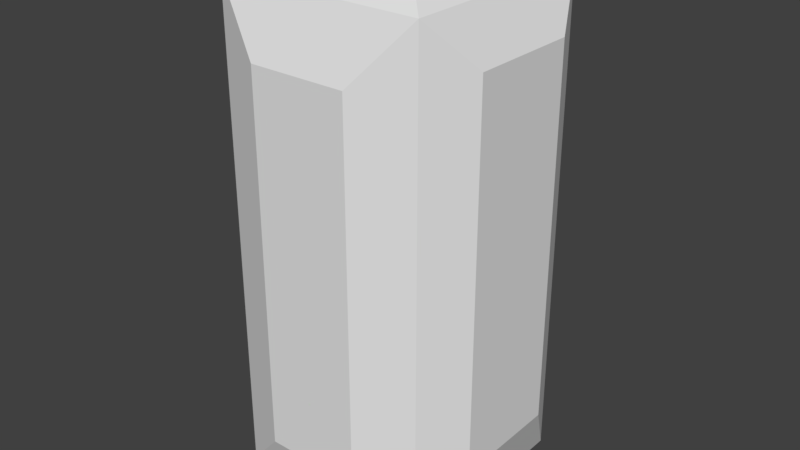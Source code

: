# Source: grid_forest_wall_2.blend  (saved by Blender 2.79.0; exported with 4.5.12 LTS)
import bpy
from mathutils import Matrix  # noqa: F401  (used for matrix-valued properties, if any)

bpy.ops.wm.read_factory_settings(use_empty=True)
scene = bpy.context.scene
scene.name = 'Scene'

# ---- collections
col_collection_1 = bpy.data.collections.new('Collection 1'); scene.collection.children.link(col_collection_1)
col_collection_2 = bpy.data.collections.new('Collection 2'); scene.collection.children.link(col_collection_2)

# ---- materials (node trees are filled in below, after node groups)
mat_rock = bpy.data.materials.new('rock')
mat_rock.alpha_threshold = 0.0
mat_rock.use_transparent_shadow = False
mat_rock.diffuse_color = (0.1782, 1.0, 0.0, 1.0)
mat_rock.roughness = 0.5
mat_rock.specular_intensity = 0.0
mat_rock.line_color = (0.0, 0.0, 0.0, 1.0)

# ---- material node trees

# ---- world
world_world = bpy.data.worlds.new('World'); scene.world = world_world
world_world.color = (0.05088, 0.05088, 0.05088)
world_world.use_sun_shadow = False
world_world.sun_shadow_jitter_overblur = 0.0
world_world.cycles.sampling_method = 'MANUAL'

# ---- meshes
me_plane_001 = bpy.data.meshes.new('Plane.001')
me_plane_001.from_pydata([(0.8118, 0.8118, 3.891), (0.8118, 0.8118, 0.0), (0.8118, -0.8118, 3.891), (0.8118, -0.8118, 0.0), (-0.8118, 0.8118, 3.891), (-0.8118, 0.8118, 0.0), (-0.8118, -0.8118, 3.891), (-0.8118, -0.8118, 0.0), (-0.9898, 0.5044, 3.584), (-0.9898, 0.5044, 0.4956), (-0.9898, -0.5044, 3.584), (-0.9898, -0.5044, 0.4956), (0.9975, -0.4403, 3.52), (0.9975, -0.4403, 0.5597), (0.9975, 0.4403, 3.52), (0.9975, 0.4403, 0.5597), (0.5663, -0.5663, 4.046), (-0.5663, -0.5663, 4.046), (0.5663, 0.5663, 4.046), (-0.5663, 0.5663, 4.046), (0.3854, -0.9898, 3.416), (-0.3854, -0.9898, 3.416), (0.3854, -0.9898, 0.4758), (-0.3854, -0.9898, 0.4758), (0.4226, 0.9898, 3.457), (0.4226, 0.9898, 0.4343), (-0.4226, 0.9898, 3.457), (-0.4226, 0.9898, 0.4343)], [], [(2, 0, 18, 16), (5, 1, 3, 7), (1, 5, 27, 25), (3, 2, 20, 22), (7, 6, 10, 11), (2, 3, 13, 12), (11, 10, 8, 9), (4, 5, 9, 8), (5, 7, 11, 9), (6, 4, 8, 10), (15, 14, 12, 13), (3, 1, 15, 13), (0, 2, 12, 14), (1, 0, 14, 15), (18, 19, 17, 16), (6, 2, 16, 17), (0, 4, 19, 18), (4, 6, 17, 19), (22, 20, 21, 23), (6, 7, 23, 21), (2, 6, 21, 20), (7, 3, 22, 23), (27, 26, 24, 25), (5, 4, 26, 27), (4, 0, 24, 26), (0, 1, 25, 24)])
me_plane_001.use_remesh_preserve_volume = False
me_plane_001.use_remesh_preserve_attributes = False
me_plane_001.use_mirror_vertex_groups = False
me_plane_001.update()
me_circle = bpy.data.meshes.new('Circle')
me_circle.from_pydata([(4.24e-08, 0.3351, -0.00282), (-0.1282, 0.3096, -0.00282), (-0.2369, 0.2369, -0.00282), (-0.3096, 0.1282, -0.00282), (-0.3351, -1.752e-08, -0.00282), (-0.3096, -0.1282, -0.00282), (-0.2369, -0.2369, -0.00282), (-0.1282, -0.3096, -0.00282), (-8.777e-09, -0.3351, -0.00282), (0.1282, -0.3096, -0.00282), (0.2369, -0.2369, -0.00282), (0.3096, -0.1282, -0.00282), (0.3351, 1.209e-09, -0.00282), (0.3096, 0.1282, -0.00282), (0.2369, 0.2369, -0.00282), (0.1282, 0.3096, -0.00282), (1.118e-07, 1.0, 1.004), (-0.1282, 0.3096, 0.03745), (-0.7071, 0.7071, 1.004), (-0.3096, 0.1282, 0.03745), (-1.0, -6.706e-08, 1.004), (-0.3096, -0.1282, 0.03745), (-0.7071, -0.7071, 1.004), (-0.1282, -0.3096, 0.03745), (-4.098e-08, -1.0, 1.004), (0.1282, -0.3096, 0.03745), (0.7071, -0.7071, 1.004), (0.3096, -0.1282, 0.03745), (1.0, -1.118e-08, 1.004), (0.3096, 0.1282, 0.03745), (0.7071, 0.7071, 1.004), (0.1282, 0.3096, 0.03745)], [], [(5, 4, 20, 21), (13, 12, 28, 29), (6, 5, 21, 22), (14, 13, 29, 30), (7, 6, 22, 23), (15, 14, 30, 31), (8, 7, 23, 24), (1, 0, 16, 17), (0, 15, 31, 16), (9, 8, 24, 25), (2, 1, 17, 18), (10, 9, 25, 26), (3, 2, 18, 19), (11, 10, 26, 27), (4, 3, 19, 20), (12, 11, 27, 28), (1, 2, 3, 4, 5, 6, 7, 8, 9, 10, 11, 12, 13, 14, 15, 0)])
me_circle.materials.append(mat_rock)
me_circle.use_remesh_preserve_volume = False
me_circle.use_remesh_preserve_attributes = False
me_circle.use_mirror_vertex_groups = False
me_circle.update()

# ---- objects
ob_wall = bpy.data.objects.new('wall', me_plane_001)
ob_circle = bpy.data.objects.new('Circle', me_circle)

# ---- transforms, parenting, visibility, modifiers, constraints
ob_wall.location = (0.0, 0.0, 0.0)
ob_wall.lineart.crease_threshold = 0.0
ob_circle.location = (0.0, 0.0, 0.0)
ob_circle.lineart.crease_threshold = 0.0

# ---- collection membership
col_collection_1.objects.link(ob_wall)
col_collection_2.objects.link(ob_circle)

# ---- scene / render settings (as saved in the file)
scene.frame_start = 1; scene.frame_end = 250; scene.frame_set(0)
scene.render.engine = 'BLENDER_EEVEE_NEXT'
scene.render.resolution_percentage = 50
scene.render.dither_intensity = 0.0
scene.cycles.use_denoising = False
scene.cycles.samples = 128
scene.cycles.sampling_pattern = 'TABULATED_SOBOL'
scene.cycles.use_adaptive_sampling = False
scene.cycles.use_light_tree = False
scene.cycles.blur_glossy = 0.0
scene.cycles.sample_clamp_indirect = 0.0
scene.view_settings.view_transform = 'Standard'
bpy.context.view_layer.update()

# ---- added for rendering (the .blend has no active camera and no usable light): camera, sun
cam_auto = bpy.data.cameras.new('AutoCamera')
cam_auto.lens = 50.0
cam_auto.sensor_width = 36.0
cam_auto.clip_end = 1000.0
ob_auto_camera = bpy.data.objects.new('AutoCamera', cam_auto)
scene.collection.objects.link(ob_auto_camera)
ob_auto_camera.location = (4.56981, -5.48378, 5.67757)
ob_auto_camera.rotation_euler = (1.09748, -7.21219e-08, 0.694738)
scene.camera = ob_auto_camera
light_auto_sun = bpy.data.lights.new('AutoSun', 'SUN')
light_auto_sun.energy = 3.0
light_auto_sun.angle = 0.0523599
ob_auto_sun = bpy.data.objects.new('AutoSun', light_auto_sun)
scene.collection.objects.link(ob_auto_sun)
ob_auto_sun.rotation_euler = (0.872665, 0.174533, 0.523599)
bpy.context.view_layer.update()
